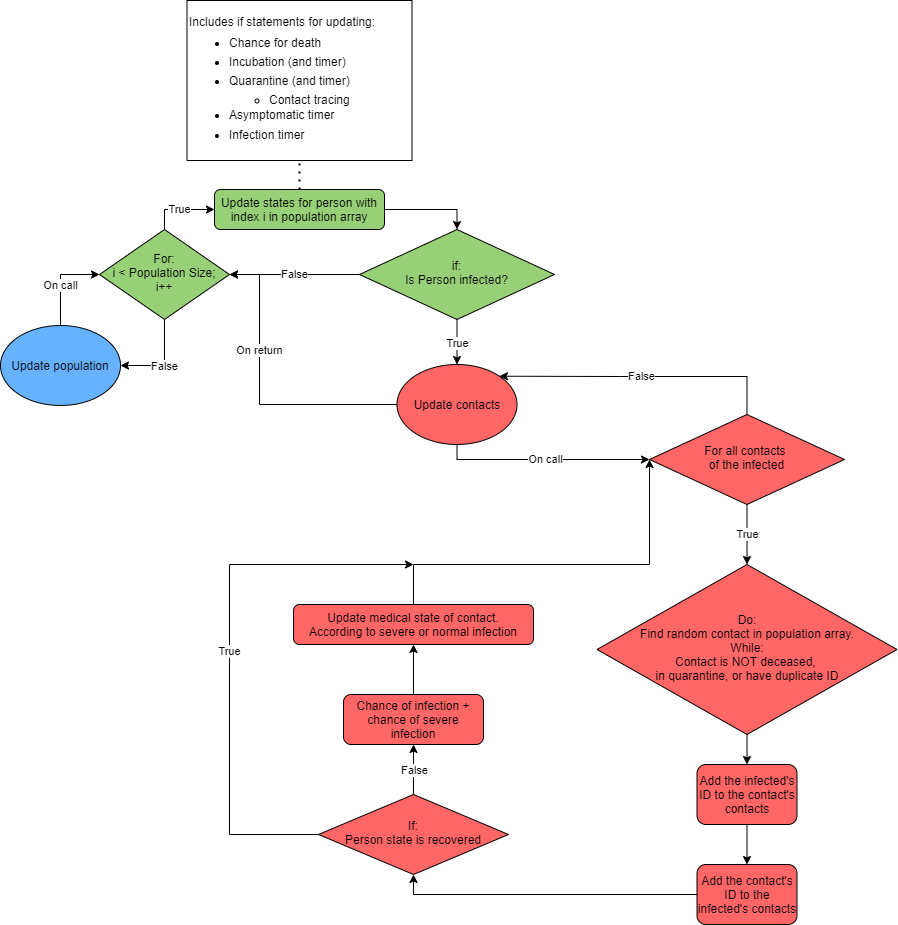

The diagram above was exported from draw.io. Its source (the exported page's mxGraphModel, read from the mxfile embedded in the PNG):
<mxGraphModel dx="1243" dy="2212" grid="0" gridSize="10" guides="1" tooltips="1" connect="1" arrows="1" fold="1" page="1" pageScale="1" pageWidth="827" pageHeight="1169" math="0" shadow="0">
  <root>
    <mxCell id="0" />
    <mxCell id="1" parent="0" />
    <mxCell id="2" value="Update population" style="ellipse;whiteSpace=wrap;html=1;rotation=0;fillColor=#66B2FF;" vertex="1" parent="1">
      <mxGeometry x="2695" y="-758" width="120" height="80" as="geometry" />
    </mxCell>
    <mxCell id="3" value="For:&lt;br&gt;i &amp;lt; Population Size;&lt;br&gt;i++" style="rhombus;whiteSpace=wrap;html=1;shadow=0;fontFamily=Helvetica;fontSize=12;align=center;strokeWidth=1;spacing=6;spacingTop=-4;fillColor=#97D077;" vertex="1" parent="1">
      <mxGeometry x="2794" y="-854" width="130" height="90" as="geometry" />
    </mxCell>
    <mxCell id="4" value="Update contacts" style="ellipse;whiteSpace=wrap;html=1;fillColor=#FF6666;" vertex="1" parent="1">
      <mxGeometry x="3091.5" y="-719" width="120" height="80" as="geometry" />
    </mxCell>
    <mxCell id="5" value="False" style="edgeStyle=orthogonalEdgeStyle;rounded=0;orthogonalLoop=1;jettySize=auto;html=1;entryX=1;entryY=0;entryDx=0;entryDy=0;" edge="1" source="7" target="4" parent="1">
      <mxGeometry relative="1" as="geometry">
        <mxPoint x="3441.5" y="-729" as="targetPoint" />
        <Array as="points">
          <mxPoint x="3442" y="-707" />
          <mxPoint x="3314" y="-707" />
        </Array>
      </mxGeometry>
    </mxCell>
    <mxCell id="6" value="True" style="edgeStyle=orthogonalEdgeStyle;rounded=0;orthogonalLoop=1;jettySize=auto;html=1;entryX=0.5;entryY=0;entryDx=0;entryDy=0;" edge="1" source="7" target="11" parent="1">
      <mxGeometry relative="1" as="geometry">
        <mxPoint x="3442.34" y="-522.2799999999997" as="targetPoint" />
      </mxGeometry>
    </mxCell>
    <mxCell id="7" value="For all contacts&amp;nbsp;&lt;br&gt;of the infected" style="rhombus;whiteSpace=wrap;html=1;shadow=0;fontFamily=Helvetica;fontSize=12;align=center;strokeWidth=1;spacing=6;spacingTop=-4;fillColor=#FF6666;" vertex="1" parent="1">
      <mxGeometry x="3344" y="-669" width="195" height="90" as="geometry" />
    </mxCell>
    <mxCell id="8" style="edgeStyle=orthogonalEdgeStyle;rounded=0;orthogonalLoop=1;jettySize=auto;html=1;exitX=0;exitY=0.5;exitDx=0;exitDy=0;entryX=0.5;entryY=1;entryDx=0;entryDy=0;" edge="1" source="23" target="25" parent="1">
      <mxGeometry relative="1" as="geometry">
        <mxPoint x="3067.83" y="-369.0426666666667" as="sourcePoint" />
        <mxPoint x="3442" y="-139" as="targetPoint" />
        <Array as="points">
          <mxPoint x="3108" y="-189" />
        </Array>
      </mxGeometry>
    </mxCell>
    <mxCell id="9" style="edgeStyle=orthogonalEdgeStyle;rounded=0;orthogonalLoop=1;jettySize=auto;html=1;entryX=0;entryY=0.5;entryDx=0;entryDy=0;exitX=0.5;exitY=0;exitDx=0;exitDy=0;" edge="1" source="24" target="7" parent="1">
      <mxGeometry relative="1" as="geometry">
        <mxPoint x="3124" y="-429" as="sourcePoint" />
        <Array as="points">
          <mxPoint x="3108" y="-519" />
          <mxPoint x="3344" y="-519" />
        </Array>
      </mxGeometry>
    </mxCell>
    <mxCell id="10" style="edgeStyle=orthogonalEdgeStyle;rounded=0;orthogonalLoop=1;jettySize=auto;html=1;exitX=0.5;exitY=1;exitDx=0;exitDy=0;entryX=0.5;entryY=0;entryDx=0;entryDy=0;" edge="1" source="11" target="22" parent="1">
      <mxGeometry relative="1" as="geometry" />
    </mxCell>
    <mxCell id="11" value="Do:&lt;br&gt;Find random contact in population array.&lt;br&gt;While:&lt;br&gt;Contact is NOT deceased, &lt;br&gt;in quarantine, or have duplicate ID" style="rhombus;whiteSpace=wrap;html=1;shadow=0;fontFamily=Helvetica;fontSize=12;align=center;strokeWidth=1;spacing=6;spacingTop=-4;fillColor=#FF6666;" vertex="1" parent="1">
      <mxGeometry x="3291.5" y="-519" width="300" height="170" as="geometry" />
    </mxCell>
    <mxCell id="12" value="Chance of infection + chance of severe infection" style="rounded=1;whiteSpace=wrap;html=1;fontSize=12;glass=0;strokeWidth=1;shadow=0;fillColor=#FF6666;" vertex="1" parent="1">
      <mxGeometry x="3038" y="-389" width="140" height="50" as="geometry" />
    </mxCell>
    <mxCell id="13" style="edgeStyle=orthogonalEdgeStyle;rounded=0;orthogonalLoop=1;jettySize=auto;html=1;exitX=1;exitY=0.5;exitDx=0;exitDy=0;entryX=0.5;entryY=0;entryDx=0;entryDy=0;" edge="1" source="14" target="15" parent="1">
      <mxGeometry relative="1" as="geometry" />
    </mxCell>
    <mxCell id="14" value="&lt;span&gt;Update states for person with index i in population array&lt;br&gt;&lt;/span&gt;" style="rounded=1;whiteSpace=wrap;html=1;fontSize=12;glass=0;strokeWidth=1;shadow=0;fillColor=#97D077;" vertex="1" parent="1">
      <mxGeometry x="2909" y="-894" width="170" height="40" as="geometry" />
    </mxCell>
    <mxCell id="15" value="if:&lt;br&gt;Is Person infected?" style="rhombus;whiteSpace=wrap;html=1;shadow=0;fontFamily=Helvetica;fontSize=12;align=center;strokeWidth=1;spacing=6;spacingTop=-4;fillColor=#97D077;" vertex="1" parent="1">
      <mxGeometry x="3054" y="-854" width="195" height="90" as="geometry" />
    </mxCell>
    <mxCell id="16" value="False" style="edgeStyle=orthogonalEdgeStyle;rounded=0;orthogonalLoop=1;jettySize=auto;html=1;exitX=0;exitY=0.5;exitDx=0;exitDy=0;entryX=1;entryY=0.5;entryDx=0;entryDy=0;" edge="1" source="15" target="3" parent="1">
      <mxGeometry relative="1" as="geometry">
        <mxPoint x="3136.5" y="-704.06" as="targetPoint" />
        <mxPoint x="2961.501568627451" y="-709.0611764705883" as="sourcePoint" />
      </mxGeometry>
    </mxCell>
    <mxCell id="17" value="False" style="edgeStyle=orthogonalEdgeStyle;rounded=0;orthogonalLoop=1;jettySize=auto;html=1;exitX=0.5;exitY=1;exitDx=0;exitDy=0;entryX=1;entryY=0.5;entryDx=0;entryDy=0;" edge="1" source="3" target="2" parent="1">
      <mxGeometry relative="1" as="geometry">
        <mxPoint x="2739" y="-729" as="targetPoint" />
        <mxPoint x="2864" y="-729" as="sourcePoint" />
        <Array as="points">
          <mxPoint x="2859" y="-716" />
          <mxPoint x="2854" y="-716" />
          <mxPoint x="2854" y="-718" />
        </Array>
      </mxGeometry>
    </mxCell>
    <mxCell id="18" value="True" style="edgeStyle=orthogonalEdgeStyle;rounded=0;orthogonalLoop=1;jettySize=auto;html=1;entryX=0;entryY=0.5;entryDx=0;entryDy=0;exitX=0.5;exitY=0;exitDx=0;exitDy=0;" edge="1" source="3" target="14" parent="1">
      <mxGeometry relative="1" as="geometry">
        <mxPoint x="2794" y="-844" as="targetPoint" />
        <mxPoint x="2794" y="-904" as="sourcePoint" />
      </mxGeometry>
    </mxCell>
    <mxCell id="19" value="On return" style="edgeStyle=orthogonalEdgeStyle;rounded=0;orthogonalLoop=1;jettySize=auto;html=1;exitX=0;exitY=0.5;exitDx=0;exitDy=0;" edge="1" source="4" parent="1">
      <mxGeometry x="0.2941" relative="1" as="geometry">
        <mxPoint x="2924" y="-809" as="targetPoint" />
        <mxPoint x="3074" y="-614.5" as="sourcePoint" />
        <Array as="points">
          <mxPoint x="2954" y="-679" />
          <mxPoint x="2954" y="-809" />
        </Array>
        <mxPoint as="offset" />
      </mxGeometry>
    </mxCell>
    <mxCell id="20" value="On call" style="edgeStyle=orthogonalEdgeStyle;rounded=0;orthogonalLoop=1;jettySize=auto;html=1;exitX=0.5;exitY=1;exitDx=0;exitDy=0;" edge="1" source="4" target="7" parent="1">
      <mxGeometry relative="1" as="geometry">
        <mxPoint x="3194" y="-589.29" as="targetPoint" />
        <mxPoint x="3324" y="-589.29" as="sourcePoint" />
        <Array as="points">
          <mxPoint x="3152" y="-624" />
        </Array>
      </mxGeometry>
    </mxCell>
    <mxCell id="21" style="edgeStyle=orthogonalEdgeStyle;rounded=0;orthogonalLoop=1;jettySize=auto;html=1;exitX=0.5;exitY=1;exitDx=0;exitDy=0;" edge="1" source="22" target="23" parent="1">
      <mxGeometry relative="1" as="geometry" />
    </mxCell>
    <mxCell id="22" value="Add the infected's ID to the contact's contacts" style="rounded=1;whiteSpace=wrap;html=1;fontSize=12;glass=0;strokeWidth=1;shadow=0;fillColor=#FF6666;" vertex="1" parent="1">
      <mxGeometry x="3391.5" y="-319" width="100" height="60" as="geometry" />
    </mxCell>
    <mxCell id="23" value="Add the contact's ID to the infected's&amp;nbsp;contacts" style="rounded=1;whiteSpace=wrap;html=1;fontSize=12;glass=0;strokeWidth=1;shadow=0;fillColor=#FF6666;" vertex="1" parent="1">
      <mxGeometry x="3391.5" y="-219" width="100" height="60" as="geometry" />
    </mxCell>
    <mxCell id="24" value="Update medical state of contact.&lt;br&gt;According to severe or normal infection" style="rounded=1;whiteSpace=wrap;html=1;fontSize=12;glass=0;strokeWidth=1;shadow=0;fillColor=#FF6666;" vertex="1" parent="1">
      <mxGeometry x="2988" y="-479" width="240" height="40" as="geometry" />
    </mxCell>
    <mxCell id="25" value="If:&lt;br&gt;Person state is recovered" style="rhombus;whiteSpace=wrap;html=1;shadow=0;fontFamily=Helvetica;fontSize=12;align=center;strokeWidth=1;spacing=6;spacingTop=-4;fillColor=#FF6666;" vertex="1" parent="1">
      <mxGeometry x="3013" y="-289" width="190" height="80" as="geometry" />
    </mxCell>
    <mxCell id="26" value="" style="endArrow=classic;html=1;exitX=0.5;exitY=0;exitDx=0;exitDy=0;entryX=0.5;entryY=1;entryDx=0;entryDy=0;" edge="1" source="25" target="12" parent="1">
      <mxGeometry relative="1" as="geometry">
        <mxPoint x="2974" y="-209" as="sourcePoint" />
        <mxPoint x="2964" y="-109" as="targetPoint" />
      </mxGeometry>
    </mxCell>
    <mxCell id="27" value="False" style="edgeLabel;resizable=0;html=1;align=center;verticalAlign=middle;" connectable="0" vertex="1" parent="26">
      <mxGeometry relative="1" as="geometry" />
    </mxCell>
    <mxCell id="28" style="edgeStyle=orthogonalEdgeStyle;rounded=0;orthogonalLoop=1;jettySize=auto;html=1;exitX=0.5;exitY=0;exitDx=0;exitDy=0;entryX=0.5;entryY=1;entryDx=0;entryDy=0;" edge="1" source="12" target="24" parent="1">
      <mxGeometry relative="1" as="geometry">
        <mxPoint x="3124" y="-104" as="sourcePoint" />
      </mxGeometry>
    </mxCell>
    <mxCell id="29" value="On call" style="edgeStyle=orthogonalEdgeStyle;rounded=0;orthogonalLoop=1;jettySize=auto;html=1;exitX=0.5;exitY=0;exitDx=0;exitDy=0;entryX=0;entryY=0.5;entryDx=0;entryDy=0;" edge="1" source="2" target="3" parent="1">
      <mxGeometry x="-0.1099" relative="1" as="geometry">
        <mxPoint x="2864.0699999999997" y="-819" as="targetPoint" />
        <mxPoint x="2713.9964068711924" y="-845.7157287525383" as="sourcePoint" />
        <mxPoint as="offset" />
      </mxGeometry>
    </mxCell>
    <mxCell id="30" value="True" style="edgeStyle=orthogonalEdgeStyle;rounded=0;orthogonalLoop=1;jettySize=auto;html=1;exitX=0;exitY=0.5;exitDx=0;exitDy=0;" edge="1" source="25" parent="1">
      <mxGeometry relative="1" as="geometry">
        <mxPoint x="3108" y="-519" as="targetPoint" />
        <Array as="points">
          <mxPoint x="2924" y="-249" />
        </Array>
        <mxPoint x="2931.57" y="-289" as="sourcePoint" />
      </mxGeometry>
    </mxCell>
    <mxCell id="31" value="" style="endArrow=classic;html=1;exitX=0.5;exitY=1;exitDx=0;exitDy=0;entryX=0.5;entryY=0;entryDx=0;entryDy=0;" edge="1" source="15" target="4" parent="1">
      <mxGeometry relative="1" as="geometry">
        <mxPoint x="3174" y="-754" as="sourcePoint" />
        <mxPoint x="3274" y="-754" as="targetPoint" />
      </mxGeometry>
    </mxCell>
    <mxCell id="32" value="True" style="edgeLabel;resizable=0;html=1;align=center;verticalAlign=middle;" connectable="0" vertex="1" parent="31">
      <mxGeometry relative="1" as="geometry" />
    </mxCell>
    <mxCell id="33" value="&lt;p style=&quot;line-height: 0%&quot;&gt;Includes if statements for updating:&lt;/p&gt;&lt;ul style=&quot;line-height: 160%&quot;&gt;&lt;li&gt;Chance for death&lt;br&gt;&lt;/li&gt;&lt;li&gt;Incubation (and timer)&lt;/li&gt;&lt;li&gt;Quarantine (and timer)&lt;/li&gt;&lt;ul&gt;&lt;li&gt;&lt;span&gt;Contact tracing&lt;/span&gt;&lt;/li&gt;&lt;/ul&gt;&lt;li style=&quot;line-height: 90%&quot;&gt;Asymptomatic timer&lt;br&gt;&lt;br&gt;&lt;/li&gt;&lt;li style=&quot;line-height: 90%&quot;&gt;Infection timer&lt;/li&gt;&lt;/ul&gt;&lt;p&gt;&lt;/p&gt;" style="whiteSpace=wrap;html=1;align=left;" vertex="1" parent="1">
      <mxGeometry x="2881.5" y="-1083" width="225" height="160" as="geometry" />
    </mxCell>
    <mxCell id="34" value="" style="endArrow=none;dashed=1;html=1;dashPattern=1 3;strokeWidth=2;entryX=0.5;entryY=1;entryDx=0;entryDy=0;exitX=0.5;exitY=0;exitDx=0;exitDy=0;" edge="1" source="14" target="33" parent="1">
      <mxGeometry width="50" height="50" relative="1" as="geometry">
        <mxPoint x="2377" y="-491" as="sourcePoint" />
        <mxPoint x="2427" y="-541" as="targetPoint" />
      </mxGeometry>
    </mxCell>
  </root>
</mxGraphModel>